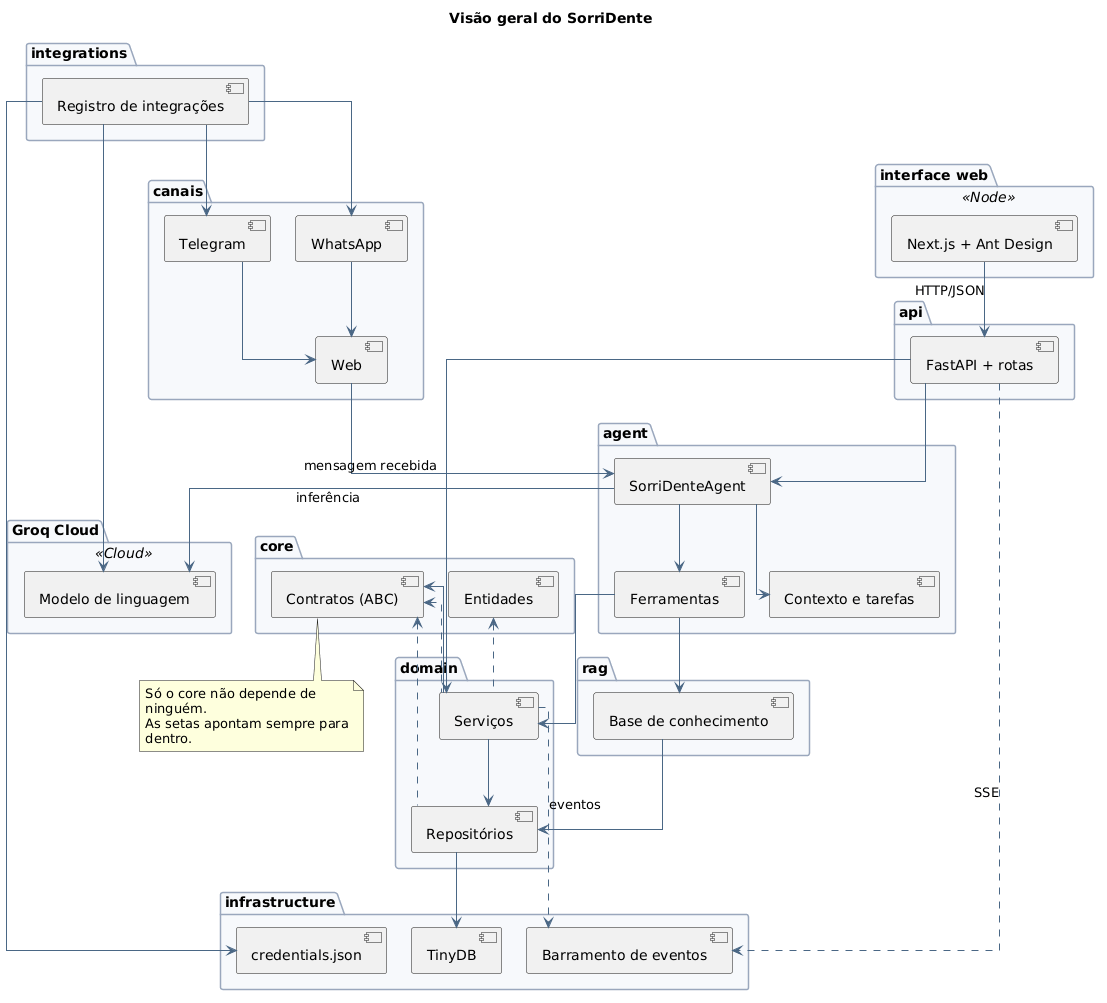

The diagram above was rendered by PlantUML. Its source (embedded in the PNG):
@startuml SorriDente-Projeto
' Visão geral das camadas do SorriDente.
' Aqui não entram classes: a ideia é mostrar quem depende de quem.
' O detalhe de cada pacote está nos diagramas de src/.

!include src/_estilo.puml

title Visão geral do SorriDente

package "interface web" <<Node>> {
  [Next.js + Ant Design] as WEB
}

package "canais" {
  [Telegram] as TG
  [WhatsApp] as WA
  [Web] as CW
}

package "Groq Cloud" <<Cloud>> {
  [Modelo de linguagem] as LLM
}

package "api" {
  [FastAPI + rotas] as API
}

package "agent" {
  [SorriDenteAgent] as AGENTE
  [Ferramentas] as TOOLS
  [Contexto e tarefas] as CTX
}

package "rag" {
  [Base de conhecimento] as RAG
}

package "domain" {
  [Serviços] as SVC
  [Repositórios] as REPO
}

package "core" {
  [Contratos (ABC)] as CORE
  [Entidades] as ENT
}

package "integrations" {
  [Registro de integrações] as INTEG
}

package "infrastructure" {
  [TinyDB] as DB
  [credentials.json] as CRED
  [Barramento de eventos] as BUS
}

WEB --> API : HTTP/JSON
TG --> CW
WA --> CW
CW --> AGENTE : mensagem recebida
API --> SVC
API --> AGENTE

AGENTE --> TOOLS
AGENTE --> CTX
AGENTE --> LLM : inferência
TOOLS --> SVC
TOOLS --> RAG

SVC --> REPO
SVC --> CORE
REPO --> DB
RAG --> REPO

INTEG --> LLM
INTEG --> CRED
INTEG --> TG
INTEG --> WA

SVC ..> BUS : eventos
API ..> BUS : SSE

ENT <.. SVC
CORE <.. SVC
CORE <.. REPO

note bottom of CORE
  Só o core não depende de ninguém.
  As setas apontam sempre para dentro.
end note

@enduml